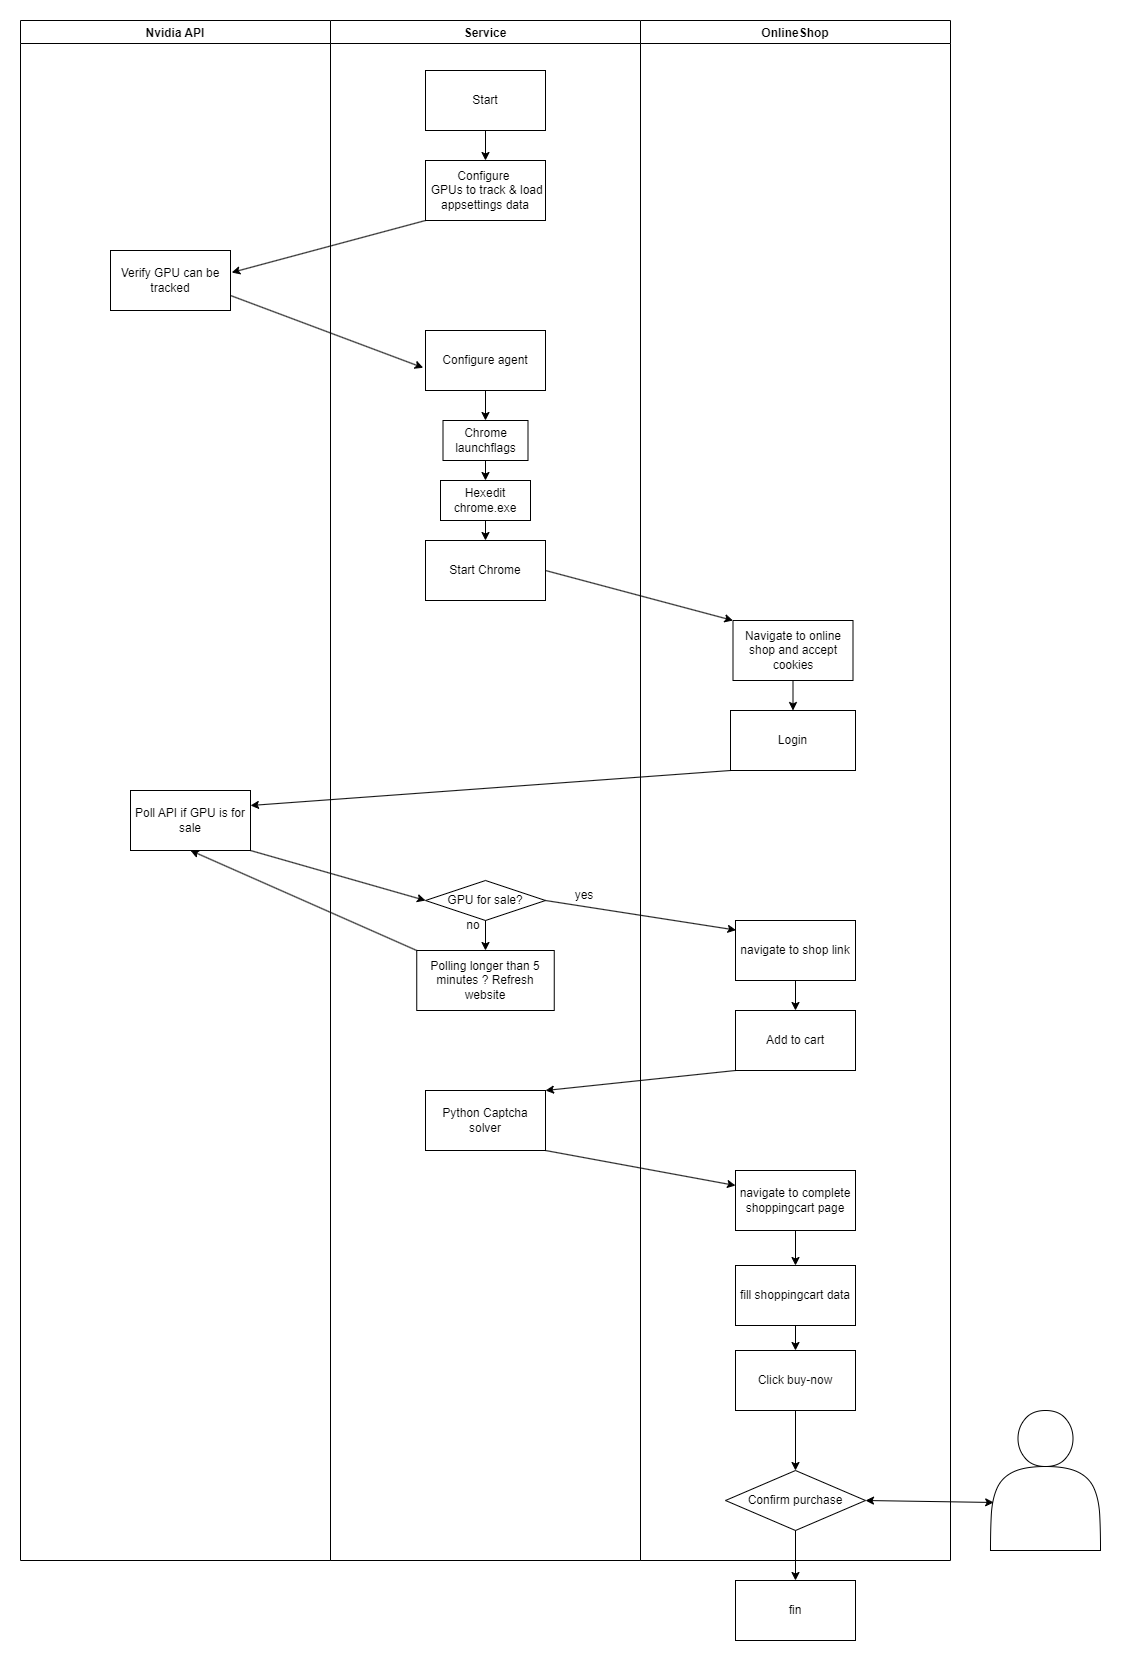

The diagram above was exported from draw.io. Its source (the exported page's mxGraphModel, read from the mxfile embedded in the PNG):
<mxGraphModel dx="1778" dy="943" grid="1" gridSize="10" guides="1" tooltips="1" connect="1" arrows="1" fold="1" page="1" pageScale="1" pageWidth="1100" pageHeight="850" math="0" shadow="0">
  <root>
    <mxCell id="0" />
    <mxCell id="1" parent="0" />
    <mxCell id="NsU7D3jvFwcsILHM9OhF-1" value="Nvidia API" style="swimlane;" vertex="1" parent="1">
      <mxGeometry x="190" y="30" width="310" height="1540" as="geometry" />
    </mxCell>
    <mxCell id="NsU7D3jvFwcsILHM9OhF-6" value="Verify GPU can be tracked" style="rounded=0;whiteSpace=wrap;html=1;" vertex="1" parent="NsU7D3jvFwcsILHM9OhF-1">
      <mxGeometry x="90" y="230" width="120" height="60" as="geometry" />
    </mxCell>
    <mxCell id="NsU7D3jvFwcsILHM9OhF-24" value="Poll API if GPU is for sale" style="rounded=0;whiteSpace=wrap;html=1;" vertex="1" parent="NsU7D3jvFwcsILHM9OhF-1">
      <mxGeometry x="110" y="770" width="120" height="60" as="geometry" />
    </mxCell>
    <mxCell id="NsU7D3jvFwcsILHM9OhF-2" value="Service" style="swimlane;" vertex="1" parent="1">
      <mxGeometry x="500" y="30" width="310" height="1540" as="geometry" />
    </mxCell>
    <mxCell id="NsU7D3jvFwcsILHM9OhF-4" value="Start" style="rounded=0;whiteSpace=wrap;html=1;" vertex="1" parent="NsU7D3jvFwcsILHM9OhF-2">
      <mxGeometry x="95" y="50" width="120" height="60" as="geometry" />
    </mxCell>
    <mxCell id="NsU7D3jvFwcsILHM9OhF-5" value="Configure&amp;nbsp;&lt;br&gt;&amp;nbsp;GPUs to track &amp;amp; load appsettings data" style="rounded=0;whiteSpace=wrap;html=1;" vertex="1" parent="NsU7D3jvFwcsILHM9OhF-2">
      <mxGeometry x="95" y="140" width="120" height="60" as="geometry" />
    </mxCell>
    <mxCell id="NsU7D3jvFwcsILHM9OhF-8" value="" style="endArrow=classic;html=1;rounded=0;exitX=0.5;exitY=1;exitDx=0;exitDy=0;entryX=0.5;entryY=0;entryDx=0;entryDy=0;" edge="1" parent="NsU7D3jvFwcsILHM9OhF-2" source="NsU7D3jvFwcsILHM9OhF-4" target="NsU7D3jvFwcsILHM9OhF-5">
      <mxGeometry width="50" height="50" relative="1" as="geometry">
        <mxPoint x="80" y="290" as="sourcePoint" />
        <mxPoint x="130" y="240" as="targetPoint" />
      </mxGeometry>
    </mxCell>
    <mxCell id="NsU7D3jvFwcsILHM9OhF-11" value="Configure agent" style="rounded=0;whiteSpace=wrap;html=1;" vertex="1" parent="NsU7D3jvFwcsILHM9OhF-2">
      <mxGeometry x="95" y="310" width="120" height="60" as="geometry" />
    </mxCell>
    <mxCell id="NsU7D3jvFwcsILHM9OhF-13" value="Chrome launchflags" style="rounded=0;whiteSpace=wrap;html=1;" vertex="1" parent="NsU7D3jvFwcsILHM9OhF-2">
      <mxGeometry x="112.5" y="400" width="85" height="40" as="geometry" />
    </mxCell>
    <mxCell id="NsU7D3jvFwcsILHM9OhF-14" value="Hexedit chrome.exe" style="rounded=0;whiteSpace=wrap;html=1;" vertex="1" parent="NsU7D3jvFwcsILHM9OhF-2">
      <mxGeometry x="110" y="460" width="90" height="40" as="geometry" />
    </mxCell>
    <mxCell id="NsU7D3jvFwcsILHM9OhF-16" value="" style="endArrow=classic;html=1;rounded=0;exitX=0.5;exitY=1;exitDx=0;exitDy=0;entryX=0.5;entryY=0;entryDx=0;entryDy=0;" edge="1" parent="NsU7D3jvFwcsILHM9OhF-2" source="NsU7D3jvFwcsILHM9OhF-11" target="NsU7D3jvFwcsILHM9OhF-13">
      <mxGeometry width="50" height="50" relative="1" as="geometry">
        <mxPoint x="230" y="440" as="sourcePoint" />
        <mxPoint x="280" y="390" as="targetPoint" />
      </mxGeometry>
    </mxCell>
    <mxCell id="NsU7D3jvFwcsILHM9OhF-17" value="" style="endArrow=classic;html=1;rounded=0;exitX=0.5;exitY=1;exitDx=0;exitDy=0;entryX=0.5;entryY=0;entryDx=0;entryDy=0;" edge="1" parent="NsU7D3jvFwcsILHM9OhF-2" source="NsU7D3jvFwcsILHM9OhF-13" target="NsU7D3jvFwcsILHM9OhF-14">
      <mxGeometry width="50" height="50" relative="1" as="geometry">
        <mxPoint x="160" y="570" as="sourcePoint" />
        <mxPoint x="210" y="520" as="targetPoint" />
      </mxGeometry>
    </mxCell>
    <mxCell id="NsU7D3jvFwcsILHM9OhF-18" value="Start Chrome" style="rounded=0;whiteSpace=wrap;html=1;" vertex="1" parent="NsU7D3jvFwcsILHM9OhF-2">
      <mxGeometry x="95" y="520" width="120" height="60" as="geometry" />
    </mxCell>
    <mxCell id="NsU7D3jvFwcsILHM9OhF-19" value="" style="endArrow=classic;html=1;rounded=0;exitX=0.5;exitY=1;exitDx=0;exitDy=0;entryX=0.5;entryY=0;entryDx=0;entryDy=0;" edge="1" parent="NsU7D3jvFwcsILHM9OhF-2" source="NsU7D3jvFwcsILHM9OhF-14" target="NsU7D3jvFwcsILHM9OhF-18">
      <mxGeometry width="50" height="50" relative="1" as="geometry">
        <mxPoint x="110" y="690" as="sourcePoint" />
        <mxPoint x="160" y="640" as="targetPoint" />
      </mxGeometry>
    </mxCell>
    <mxCell id="NsU7D3jvFwcsILHM9OhF-37" value="Python Captcha solver" style="rounded=0;whiteSpace=wrap;html=1;" vertex="1" parent="NsU7D3jvFwcsILHM9OhF-2">
      <mxGeometry x="95" y="1070" width="120" height="60" as="geometry" />
    </mxCell>
    <mxCell id="NsU7D3jvFwcsILHM9OhF-52" value="Polling longer than 5 minutes ? Refresh website" style="rounded=0;whiteSpace=wrap;html=1;" vertex="1" parent="NsU7D3jvFwcsILHM9OhF-2">
      <mxGeometry x="86.25" y="930" width="137.5" height="60" as="geometry" />
    </mxCell>
    <mxCell id="NsU7D3jvFwcsILHM9OhF-26" value="GPU for sale?" style="rhombus;whiteSpace=wrap;html=1;" vertex="1" parent="NsU7D3jvFwcsILHM9OhF-2">
      <mxGeometry x="95" y="860" width="120" height="40" as="geometry" />
    </mxCell>
    <mxCell id="NsU7D3jvFwcsILHM9OhF-53" value="" style="endArrow=classic;html=1;rounded=0;exitX=0.5;exitY=1;exitDx=0;exitDy=0;entryX=0.5;entryY=0;entryDx=0;entryDy=0;" edge="1" parent="NsU7D3jvFwcsILHM9OhF-2" source="NsU7D3jvFwcsILHM9OhF-26" target="NsU7D3jvFwcsILHM9OhF-52">
      <mxGeometry width="50" height="50" relative="1" as="geometry">
        <mxPoint x="-90" y="860" as="sourcePoint" />
        <mxPoint x="-40" y="810" as="targetPoint" />
      </mxGeometry>
    </mxCell>
    <mxCell id="NsU7D3jvFwcsILHM9OhF-30" value="no" style="text;html=1;strokeColor=none;fillColor=none;align=center;verticalAlign=middle;whiteSpace=wrap;rounded=0;" vertex="1" parent="NsU7D3jvFwcsILHM9OhF-2">
      <mxGeometry x="112.5" y="890" width="60" height="30" as="geometry" />
    </mxCell>
    <mxCell id="NsU7D3jvFwcsILHM9OhF-57" style="edgeStyle=orthogonalEdgeStyle;rounded=0;orthogonalLoop=1;jettySize=auto;html=1;exitX=0.5;exitY=1;exitDx=0;exitDy=0;" edge="1" parent="NsU7D3jvFwcsILHM9OhF-2" source="NsU7D3jvFwcsILHM9OhF-30" target="NsU7D3jvFwcsILHM9OhF-30">
      <mxGeometry relative="1" as="geometry" />
    </mxCell>
    <mxCell id="NsU7D3jvFwcsILHM9OhF-34" value="yes" style="text;html=1;strokeColor=none;fillColor=none;align=center;verticalAlign=middle;whiteSpace=wrap;rounded=0;" vertex="1" parent="NsU7D3jvFwcsILHM9OhF-2">
      <mxGeometry x="223.75" y="860" width="60" height="30" as="geometry" />
    </mxCell>
    <mxCell id="NsU7D3jvFwcsILHM9OhF-3" value="OnlineShop" style="swimlane;" vertex="1" parent="1">
      <mxGeometry x="810" y="30" width="310" height="1540" as="geometry" />
    </mxCell>
    <mxCell id="NsU7D3jvFwcsILHM9OhF-20" value="Navigate to online shop and accept cookies" style="rounded=0;whiteSpace=wrap;html=1;" vertex="1" parent="NsU7D3jvFwcsILHM9OhF-3">
      <mxGeometry x="92.5" y="600" width="120" height="60" as="geometry" />
    </mxCell>
    <mxCell id="NsU7D3jvFwcsILHM9OhF-21" value="Login" style="rounded=0;whiteSpace=wrap;html=1;" vertex="1" parent="NsU7D3jvFwcsILHM9OhF-3">
      <mxGeometry x="90" y="690" width="125" height="60" as="geometry" />
    </mxCell>
    <mxCell id="NsU7D3jvFwcsILHM9OhF-23" value="" style="endArrow=classic;html=1;rounded=0;exitX=0.5;exitY=1;exitDx=0;exitDy=0;entryX=0.5;entryY=0;entryDx=0;entryDy=0;" edge="1" parent="NsU7D3jvFwcsILHM9OhF-3" source="NsU7D3jvFwcsILHM9OhF-20" target="NsU7D3jvFwcsILHM9OhF-21">
      <mxGeometry width="50" height="50" relative="1" as="geometry">
        <mxPoint x="150" y="860" as="sourcePoint" />
        <mxPoint x="200" y="810" as="targetPoint" />
      </mxGeometry>
    </mxCell>
    <mxCell id="NsU7D3jvFwcsILHM9OhF-32" value="navigate to shop link" style="rounded=0;whiteSpace=wrap;html=1;" vertex="1" parent="NsU7D3jvFwcsILHM9OhF-3">
      <mxGeometry x="95" y="900" width="120" height="60" as="geometry" />
    </mxCell>
    <mxCell id="NsU7D3jvFwcsILHM9OhF-35" value="Add to cart" style="rounded=0;whiteSpace=wrap;html=1;" vertex="1" parent="NsU7D3jvFwcsILHM9OhF-3">
      <mxGeometry x="95" y="990" width="120" height="60" as="geometry" />
    </mxCell>
    <mxCell id="NsU7D3jvFwcsILHM9OhF-36" value="" style="endArrow=classic;html=1;rounded=0;exitX=0.5;exitY=1;exitDx=0;exitDy=0;entryX=0.5;entryY=0;entryDx=0;entryDy=0;" edge="1" parent="NsU7D3jvFwcsILHM9OhF-3" source="NsU7D3jvFwcsILHM9OhF-32" target="NsU7D3jvFwcsILHM9OhF-35">
      <mxGeometry width="50" height="50" relative="1" as="geometry">
        <mxPoint x="80" y="1120" as="sourcePoint" />
        <mxPoint x="130" y="1070" as="targetPoint" />
      </mxGeometry>
    </mxCell>
    <mxCell id="NsU7D3jvFwcsILHM9OhF-39" value="navigate to complete shoppingcart page" style="rounded=0;whiteSpace=wrap;html=1;" vertex="1" parent="NsU7D3jvFwcsILHM9OhF-3">
      <mxGeometry x="95" y="1150" width="120" height="60" as="geometry" />
    </mxCell>
    <mxCell id="NsU7D3jvFwcsILHM9OhF-41" value="fill shoppingcart data" style="rounded=0;whiteSpace=wrap;html=1;" vertex="1" parent="NsU7D3jvFwcsILHM9OhF-3">
      <mxGeometry x="95" y="1245" width="120" height="60" as="geometry" />
    </mxCell>
    <mxCell id="NsU7D3jvFwcsILHM9OhF-42" value="" style="endArrow=classic;html=1;rounded=0;exitX=0.5;exitY=1;exitDx=0;exitDy=0;entryX=0.5;entryY=0;entryDx=0;entryDy=0;" edge="1" parent="NsU7D3jvFwcsILHM9OhF-3" source="NsU7D3jvFwcsILHM9OhF-39" target="NsU7D3jvFwcsILHM9OhF-41">
      <mxGeometry width="50" height="50" relative="1" as="geometry">
        <mxPoint x="180" y="1420" as="sourcePoint" />
        <mxPoint x="230" y="1370" as="targetPoint" />
      </mxGeometry>
    </mxCell>
    <mxCell id="NsU7D3jvFwcsILHM9OhF-43" value="Click buy-now" style="rounded=0;whiteSpace=wrap;html=1;" vertex="1" parent="NsU7D3jvFwcsILHM9OhF-3">
      <mxGeometry x="95" y="1330" width="120" height="60" as="geometry" />
    </mxCell>
    <mxCell id="NsU7D3jvFwcsILHM9OhF-44" value="" style="endArrow=classic;html=1;rounded=0;exitX=0.5;exitY=1;exitDx=0;exitDy=0;entryX=0.5;entryY=0;entryDx=0;entryDy=0;" edge="1" parent="NsU7D3jvFwcsILHM9OhF-3" source="NsU7D3jvFwcsILHM9OhF-41" target="NsU7D3jvFwcsILHM9OhF-43">
      <mxGeometry width="50" height="50" relative="1" as="geometry">
        <mxPoint x="150" y="1490" as="sourcePoint" />
        <mxPoint x="200" y="1440" as="targetPoint" />
      </mxGeometry>
    </mxCell>
    <mxCell id="NsU7D3jvFwcsILHM9OhF-47" value="Confirm purchase" style="rhombus;whiteSpace=wrap;html=1;" vertex="1" parent="NsU7D3jvFwcsILHM9OhF-3">
      <mxGeometry x="85" y="1450" width="140" height="60" as="geometry" />
    </mxCell>
    <mxCell id="NsU7D3jvFwcsILHM9OhF-49" value="" style="endArrow=classic;html=1;rounded=0;exitX=0.5;exitY=1;exitDx=0;exitDy=0;entryX=0.5;entryY=0;entryDx=0;entryDy=0;" edge="1" parent="NsU7D3jvFwcsILHM9OhF-3" source="NsU7D3jvFwcsILHM9OhF-43" target="NsU7D3jvFwcsILHM9OhF-47">
      <mxGeometry width="50" height="50" relative="1" as="geometry">
        <mxPoint x="190" y="1460" as="sourcePoint" />
        <mxPoint x="240" y="1410" as="targetPoint" />
      </mxGeometry>
    </mxCell>
    <mxCell id="NsU7D3jvFwcsILHM9OhF-9" value="" style="endArrow=classic;html=1;rounded=0;exitX=0;exitY=1;exitDx=0;exitDy=0;entryX=1.01;entryY=0.367;entryDx=0;entryDy=0;entryPerimeter=0;" edge="1" parent="1" source="NsU7D3jvFwcsILHM9OhF-5" target="NsU7D3jvFwcsILHM9OhF-6">
      <mxGeometry width="50" height="50" relative="1" as="geometry">
        <mxPoint x="660" y="300" as="sourcePoint" />
        <mxPoint x="710" y="250" as="targetPoint" />
      </mxGeometry>
    </mxCell>
    <mxCell id="NsU7D3jvFwcsILHM9OhF-12" value="" style="endArrow=classic;html=1;rounded=0;exitX=1;exitY=0.75;exitDx=0;exitDy=0;entryX=-0.019;entryY=0.621;entryDx=0;entryDy=0;entryPerimeter=0;" edge="1" parent="1" source="NsU7D3jvFwcsILHM9OhF-6" target="NsU7D3jvFwcsILHM9OhF-11">
      <mxGeometry width="50" height="50" relative="1" as="geometry">
        <mxPoint x="440" y="340" as="sourcePoint" />
        <mxPoint x="490" y="290" as="targetPoint" />
      </mxGeometry>
    </mxCell>
    <mxCell id="NsU7D3jvFwcsILHM9OhF-22" value="" style="endArrow=classic;html=1;rounded=0;exitX=1;exitY=0.5;exitDx=0;exitDy=0;entryX=0;entryY=0;entryDx=0;entryDy=0;" edge="1" parent="1" source="NsU7D3jvFwcsILHM9OhF-18" target="NsU7D3jvFwcsILHM9OhF-20">
      <mxGeometry width="50" height="50" relative="1" as="geometry">
        <mxPoint x="740" y="540" as="sourcePoint" />
        <mxPoint x="790" y="490" as="targetPoint" />
      </mxGeometry>
    </mxCell>
    <mxCell id="NsU7D3jvFwcsILHM9OhF-25" value="" style="endArrow=classic;html=1;rounded=0;exitX=0;exitY=1;exitDx=0;exitDy=0;entryX=1;entryY=0.25;entryDx=0;entryDy=0;" edge="1" parent="1" source="NsU7D3jvFwcsILHM9OhF-21" target="NsU7D3jvFwcsILHM9OhF-24">
      <mxGeometry width="50" height="50" relative="1" as="geometry">
        <mxPoint x="630" y="850" as="sourcePoint" />
        <mxPoint x="680" y="800" as="targetPoint" />
      </mxGeometry>
    </mxCell>
    <mxCell id="NsU7D3jvFwcsILHM9OhF-33" value="" style="endArrow=classic;html=1;rounded=0;exitX=1;exitY=0.5;exitDx=0;exitDy=0;entryX=0.004;entryY=0.16;entryDx=0;entryDy=0;entryPerimeter=0;" edge="1" parent="1" source="NsU7D3jvFwcsILHM9OhF-26" target="NsU7D3jvFwcsILHM9OhF-32">
      <mxGeometry width="50" height="50" relative="1" as="geometry">
        <mxPoint x="540" y="960" as="sourcePoint" />
        <mxPoint x="590" y="910" as="targetPoint" />
      </mxGeometry>
    </mxCell>
    <mxCell id="NsU7D3jvFwcsILHM9OhF-38" value="" style="endArrow=classic;html=1;rounded=0;exitX=0;exitY=1;exitDx=0;exitDy=0;entryX=1;entryY=0;entryDx=0;entryDy=0;" edge="1" parent="1" source="NsU7D3jvFwcsILHM9OhF-35" target="NsU7D3jvFwcsILHM9OhF-37">
      <mxGeometry width="50" height="50" relative="1" as="geometry">
        <mxPoint x="920" y="1170" as="sourcePoint" />
        <mxPoint x="970" y="1120" as="targetPoint" />
      </mxGeometry>
    </mxCell>
    <mxCell id="NsU7D3jvFwcsILHM9OhF-40" value="" style="endArrow=classic;html=1;rounded=0;exitX=1;exitY=1;exitDx=0;exitDy=0;entryX=0;entryY=0.25;entryDx=0;entryDy=0;" edge="1" parent="1" source="NsU7D3jvFwcsILHM9OhF-37" target="NsU7D3jvFwcsILHM9OhF-39">
      <mxGeometry width="50" height="50" relative="1" as="geometry">
        <mxPoint x="840" y="1230" as="sourcePoint" />
        <mxPoint x="890" y="1180" as="targetPoint" />
      </mxGeometry>
    </mxCell>
    <mxCell id="NsU7D3jvFwcsILHM9OhF-46" value="" style="shape=actor;whiteSpace=wrap;html=1;" vertex="1" parent="1">
      <mxGeometry x="1160" y="1420" width="110" height="140" as="geometry" />
    </mxCell>
    <mxCell id="NsU7D3jvFwcsILHM9OhF-48" value="" style="endArrow=classic;startArrow=classic;html=1;rounded=0;exitX=1;exitY=0.5;exitDx=0;exitDy=0;entryX=0.029;entryY=0.657;entryDx=0;entryDy=0;entryPerimeter=0;" edge="1" parent="1" source="NsU7D3jvFwcsILHM9OhF-47" target="NsU7D3jvFwcsILHM9OhF-46">
      <mxGeometry width="50" height="50" relative="1" as="geometry">
        <mxPoint x="1050" y="1530" as="sourcePoint" />
        <mxPoint x="1100" y="1480" as="targetPoint" />
      </mxGeometry>
    </mxCell>
    <mxCell id="NsU7D3jvFwcsILHM9OhF-50" value="fin" style="rounded=0;whiteSpace=wrap;html=1;" vertex="1" parent="1">
      <mxGeometry x="905" y="1590" width="120" height="60" as="geometry" />
    </mxCell>
    <mxCell id="NsU7D3jvFwcsILHM9OhF-51" value="" style="endArrow=classic;html=1;rounded=0;exitX=0.5;exitY=1;exitDx=0;exitDy=0;entryX=0.5;entryY=0;entryDx=0;entryDy=0;" edge="1" parent="1" source="NsU7D3jvFwcsILHM9OhF-47" target="NsU7D3jvFwcsILHM9OhF-50">
      <mxGeometry width="50" height="50" relative="1" as="geometry">
        <mxPoint x="1110" y="1650" as="sourcePoint" />
        <mxPoint x="1160" y="1600" as="targetPoint" />
      </mxGeometry>
    </mxCell>
    <mxCell id="NsU7D3jvFwcsILHM9OhF-56" value="" style="endArrow=classic;html=1;rounded=0;exitX=0;exitY=0;exitDx=0;exitDy=0;entryX=0.5;entryY=1;entryDx=0;entryDy=0;" edge="1" parent="1" source="NsU7D3jvFwcsILHM9OhF-52" target="NsU7D3jvFwcsILHM9OhF-24">
      <mxGeometry width="50" height="50" relative="1" as="geometry">
        <mxPoint x="370" y="1200" as="sourcePoint" />
        <mxPoint x="400" y="920" as="targetPoint" />
      </mxGeometry>
    </mxCell>
    <mxCell id="NsU7D3jvFwcsILHM9OhF-27" value="" style="endArrow=classic;html=1;rounded=0;exitX=1;exitY=1;exitDx=0;exitDy=0;entryX=0;entryY=0.5;entryDx=0;entryDy=0;" edge="1" parent="1" source="NsU7D3jvFwcsILHM9OhF-24" target="NsU7D3jvFwcsILHM9OhF-26">
      <mxGeometry width="50" height="50" relative="1" as="geometry">
        <mxPoint x="430" y="910" as="sourcePoint" />
        <mxPoint x="480" y="860" as="targetPoint" />
      </mxGeometry>
    </mxCell>
  </root>
</mxGraphModel>